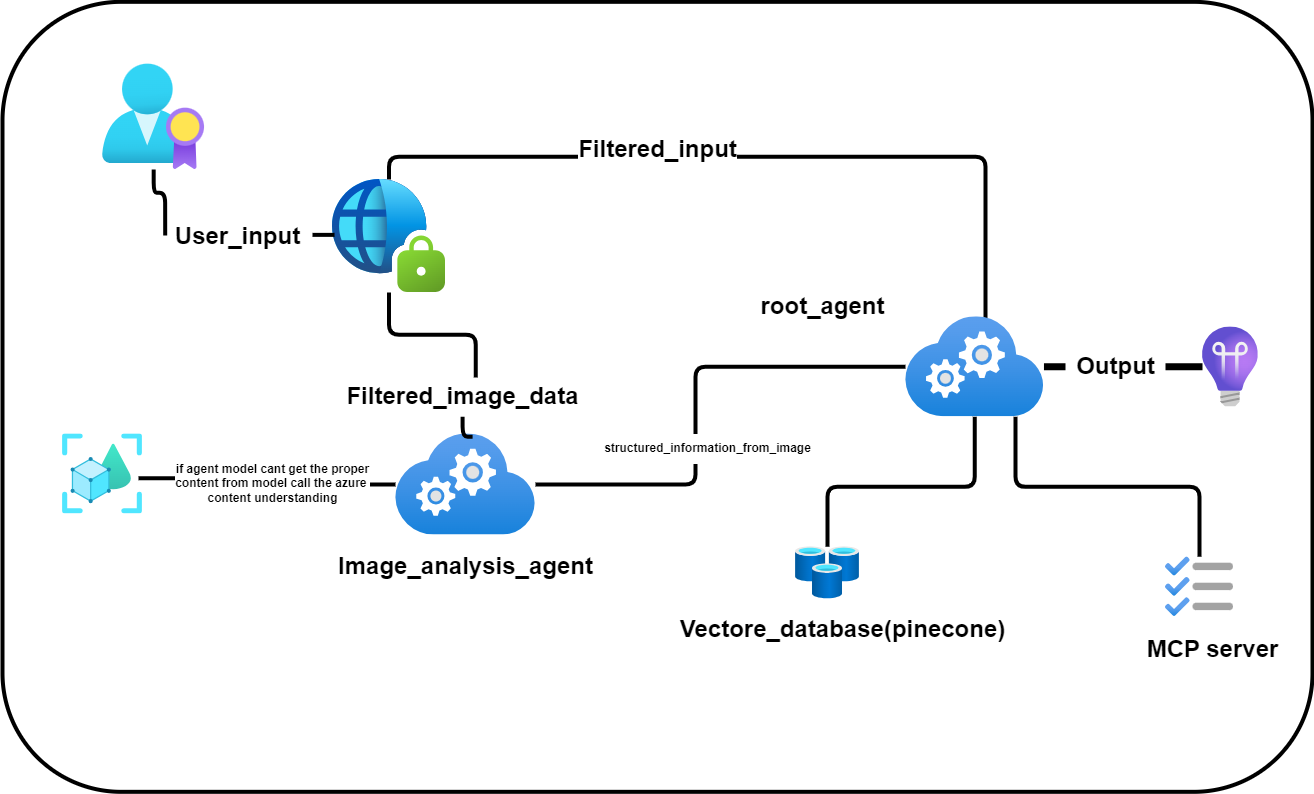

The diagram above was exported from draw.io. Its source (the exported page's mxGraphModel, read from the mxfile embedded in the PNG):
<mxGraphModel dx="1909" dy="1129" grid="1" gridSize="10" guides="1" tooltips="1" connect="1" arrows="1" fold="1" page="1" pageScale="1" pageWidth="1654" pageHeight="1169" math="0" shadow="0">
  <root>
    <mxCell id="0" />
    <mxCell id="1" parent="0" />
    <mxCell id="ukfU_5XHEB7GZYKDMBYw-40" value="" style="rounded=1;whiteSpace=wrap;html=1;fontFamily=Helvetica;fontSize=11;fontColor=default;labelBackgroundColor=default;fillColor=none;strokeColor=default;strokeWidth=4;perimeterSpacing=8;" vertex="1" parent="1">
      <mxGeometry x="190" y="242.32999999999998" width="1310" height="790" as="geometry" />
    </mxCell>
    <mxCell id="ukfU_5XHEB7GZYKDMBYw-13" style="edgeStyle=orthogonalEdgeStyle;rounded=1;orthogonalLoop=1;jettySize=auto;html=1;endArrow=none;endFill=0;strokeColor=default;jumpSize=12;strokeWidth=4;flowAnimation=0;shadow=0;curved=0;exitX=0.018;exitY=0.49;exitDx=0;exitDy=0;exitPerimeter=0;" edge="1" parent="1" source="ukfU_5XHEB7GZYKDMBYw-22" target="ukfU_5XHEB7GZYKDMBYw-10">
      <mxGeometry relative="1" as="geometry">
        <mxPoint x="721.81" y="347.332" as="sourcePoint" />
        <mxPoint x="713" y="287.33" as="targetPoint" />
        <Array as="points" />
      </mxGeometry>
    </mxCell>
    <mxCell id="ukfU_5XHEB7GZYKDMBYw-19" style="edgeStyle=orthogonalEdgeStyle;shape=connector;rounded=1;jumpSize=12;orthogonalLoop=1;jettySize=auto;html=1;strokeColor=default;strokeWidth=4;align=center;verticalAlign=middle;fontFamily=Helvetica;fontSize=11;fontColor=default;labelBackgroundColor=default;endArrow=none;endFill=0;curved=0;" edge="1" parent="1" source="ukfU_5XHEB7GZYKDMBYw-26" target="ukfU_5XHEB7GZYKDMBYw-9">
      <mxGeometry relative="1" as="geometry">
        <Array as="points">
          <mxPoint x="883" y="607.33" />
        </Array>
      </mxGeometry>
    </mxCell>
    <mxCell id="ukfU_5XHEB7GZYKDMBYw-6" value="" style="image;aspect=fixed;html=1;points=[];align=center;fontSize=12;image=img/lib/azure2/databases/Cache_Redis.svg;" vertex="1" parent="1">
      <mxGeometry x="983" y="787.33" width="64" height="52" as="geometry" />
    </mxCell>
    <mxCell id="ukfU_5XHEB7GZYKDMBYw-7" value="" style="image;aspect=fixed;html=1;points=[];align=center;fontSize=12;image=img/lib/azure2/general/Backlog.svg;" vertex="1" parent="1">
      <mxGeometry x="1353" y="797.33" width="68" height="60" as="geometry" />
    </mxCell>
    <mxCell id="ukfU_5XHEB7GZYKDMBYw-8" value="" style="image;aspect=fixed;html=1;points=[];align=center;fontSize=12;image=img/lib/azure2/compute/Cloud_Services_Classic.svg;" vertex="1" parent="1">
      <mxGeometry x="583" y="674.38" width="140" height="101.11" as="geometry" />
    </mxCell>
    <mxCell id="ukfU_5XHEB7GZYKDMBYw-15" style="edgeStyle=orthogonalEdgeStyle;shape=connector;rounded=1;jumpSize=12;orthogonalLoop=1;jettySize=auto;html=1;strokeColor=default;strokeWidth=4;align=center;verticalAlign=middle;fontFamily=Helvetica;fontSize=11;fontColor=default;labelBackgroundColor=default;endArrow=none;endFill=0;exitX=0.578;exitY=0.6;exitDx=0;exitDy=0;exitPerimeter=0;curved=0;" edge="1" parent="1" source="ukfU_5XHEB7GZYKDMBYw-9" target="ukfU_5XHEB7GZYKDMBYw-11">
      <mxGeometry relative="1" as="geometry">
        <Array as="points">
          <mxPoint x="1173" y="397.33" />
        </Array>
      </mxGeometry>
    </mxCell>
    <mxCell id="ukfU_5XHEB7GZYKDMBYw-16" style="edgeStyle=orthogonalEdgeStyle;shape=connector;rounded=1;jumpSize=12;orthogonalLoop=1;jettySize=auto;html=1;strokeColor=default;strokeWidth=4;align=center;verticalAlign=middle;fontFamily=Helvetica;fontSize=11;fontColor=default;labelBackgroundColor=default;endArrow=none;endFill=0;curved=0;" edge="1" parent="1" source="ukfU_5XHEB7GZYKDMBYw-9" target="ukfU_5XHEB7GZYKDMBYw-6">
      <mxGeometry relative="1" as="geometry">
        <mxPoint x="1123" y="717.33" as="sourcePoint" />
        <Array as="points">
          <mxPoint x="1162" y="727.33" />
          <mxPoint x="1015" y="727.33" />
        </Array>
      </mxGeometry>
    </mxCell>
    <mxCell id="ukfU_5XHEB7GZYKDMBYw-17" style="edgeStyle=orthogonalEdgeStyle;shape=connector;rounded=1;jumpSize=12;orthogonalLoop=1;jettySize=auto;html=1;strokeColor=default;strokeWidth=4;align=center;verticalAlign=middle;fontFamily=Helvetica;fontSize=11;fontColor=default;labelBackgroundColor=default;endArrow=none;endFill=0;" edge="1" parent="1" source="ukfU_5XHEB7GZYKDMBYw-9" target="ukfU_5XHEB7GZYKDMBYw-7">
      <mxGeometry relative="1" as="geometry">
        <Array as="points">
          <mxPoint x="1203" y="727.33" />
          <mxPoint x="1387" y="727.33" />
        </Array>
      </mxGeometry>
    </mxCell>
    <mxCell id="ukfU_5XHEB7GZYKDMBYw-21" style="edgeStyle=orthogonalEdgeStyle;shape=connector;rounded=1;jumpSize=12;orthogonalLoop=1;jettySize=auto;html=1;strokeColor=default;strokeWidth=7;align=center;verticalAlign=middle;fontFamily=Helvetica;fontSize=11;fontColor=default;labelBackgroundColor=default;endArrow=none;endFill=0;" edge="1" parent="1" source="ukfU_5XHEB7GZYKDMBYw-30" target="ukfU_5XHEB7GZYKDMBYw-20">
      <mxGeometry relative="1" as="geometry" />
    </mxCell>
    <mxCell id="ukfU_5XHEB7GZYKDMBYw-9" value="" style="image;aspect=fixed;html=1;points=[];align=center;fontSize=12;image=img/lib/azure2/compute/Cloud_Services_Classic.svg;" vertex="1" parent="1">
      <mxGeometry x="1093" y="557.33" width="138.46" height="100" as="geometry" />
    </mxCell>
    <mxCell id="ukfU_5XHEB7GZYKDMBYw-10" value="" style="image;aspect=fixed;html=1;points=[];align=center;fontSize=12;image=img/lib/azure2/identity/AAD_Licenses.svg;" vertex="1" parent="1">
      <mxGeometry x="290" y="304.66999999999996" width="102.23" height="105.33" as="geometry" />
    </mxCell>
    <mxCell id="ukfU_5XHEB7GZYKDMBYw-14" style="edgeStyle=orthogonalEdgeStyle;shape=connector;rounded=1;jumpSize=12;orthogonalLoop=1;jettySize=auto;html=1;entryX=0.551;entryY=0.015;entryDx=0;entryDy=0;entryPerimeter=0;strokeColor=default;strokeWidth=4;align=center;verticalAlign=middle;fontFamily=Helvetica;fontSize=11;fontColor=default;labelBackgroundColor=default;endArrow=none;endFill=0;curved=0;" edge="1" parent="1" source="ukfU_5XHEB7GZYKDMBYw-25" target="ukfU_5XHEB7GZYKDMBYw-8">
      <mxGeometry relative="1" as="geometry" />
    </mxCell>
    <mxCell id="ukfU_5XHEB7GZYKDMBYw-11" value="" style="image;aspect=fixed;html=1;points=[];align=center;fontSize=12;image=img/lib/azure2/identity/Entra_Private_Access.svg;" vertex="1" parent="1">
      <mxGeometry x="520" y="420" width="113" height="113" as="geometry" />
    </mxCell>
    <mxCell id="ukfU_5XHEB7GZYKDMBYw-20" value="" style="image;aspect=fixed;html=1;points=[];align=center;fontSize=12;image=img/lib/azure2/devops/Application_Insights.svg;fontFamily=Helvetica;fontColor=default;labelBackgroundColor=default;" vertex="1" parent="1">
      <mxGeometry x="1390" y="567.33" width="55.87" height="80" as="geometry" />
    </mxCell>
    <mxCell id="ukfU_5XHEB7GZYKDMBYw-23" value="&lt;font style=&quot;font-size: 24px;&quot;&gt;&lt;b&gt;Filtered_input&lt;/b&gt;&lt;/font&gt;" style="text;html=1;align=center;verticalAlign=middle;resizable=0;points=[];autosize=1;strokeColor=none;fillColor=none;fontFamily=Helvetica;fontSize=11;fontColor=default;labelBackgroundColor=default;" vertex="1" parent="1">
      <mxGeometry x="755" y="370" width="180" height="40" as="geometry" />
    </mxCell>
    <mxCell id="ukfU_5XHEB7GZYKDMBYw-27" value="&lt;font style=&quot;font-size: 24px;&quot;&gt;&lt;b&gt;Vectore_database(pinecone)&lt;/b&gt;&lt;/font&gt;" style="text;html=1;align=center;verticalAlign=middle;resizable=0;points=[];autosize=1;strokeColor=none;fillColor=none;fontFamily=Helvetica;fontSize=11;fontColor=default;labelBackgroundColor=default;" vertex="1" parent="1">
      <mxGeometry x="855" y="850" width="350" height="40" as="geometry" />
    </mxCell>
    <mxCell id="ukfU_5XHEB7GZYKDMBYw-28" value="&lt;font style=&quot;font-size: 24px;&quot;&gt;&lt;b&gt;Image_analysis_agent&lt;/b&gt;&lt;/font&gt;" style="text;html=1;align=center;verticalAlign=middle;resizable=0;points=[];autosize=1;strokeColor=none;fillColor=none;fontFamily=Helvetica;fontSize=11;fontColor=default;labelBackgroundColor=default;" vertex="1" parent="1">
      <mxGeometry x="513" y="787.33" width="280" height="40" as="geometry" />
    </mxCell>
    <mxCell id="ukfU_5XHEB7GZYKDMBYw-29" value="&lt;font style=&quot;font-size: 24px;&quot;&gt;&lt;b&gt;MCP server&lt;/b&gt;&lt;/font&gt;" style="text;html=1;align=center;verticalAlign=middle;resizable=0;points=[];autosize=1;strokeColor=none;fillColor=none;fontFamily=Helvetica;fontSize=11;fontColor=default;labelBackgroundColor=default;" vertex="1" parent="1">
      <mxGeometry x="1320" y="870" width="160" height="40" as="geometry" />
    </mxCell>
    <mxCell id="ukfU_5XHEB7GZYKDMBYw-31" value="" style="edgeStyle=orthogonalEdgeStyle;shape=connector;rounded=1;jumpSize=12;orthogonalLoop=1;jettySize=auto;html=1;entryX=0.551;entryY=0.015;entryDx=0;entryDy=0;entryPerimeter=0;strokeColor=default;strokeWidth=4;align=center;verticalAlign=middle;fontFamily=Helvetica;fontSize=11;fontColor=default;labelBackgroundColor=default;endArrow=none;endFill=0;curved=0;" edge="1" parent="1" source="ukfU_5XHEB7GZYKDMBYw-11" target="ukfU_5XHEB7GZYKDMBYw-25">
      <mxGeometry relative="1" as="geometry">
        <mxPoint x="577" y="533" as="sourcePoint" />
        <mxPoint x="660" y="676" as="targetPoint" />
      </mxGeometry>
    </mxCell>
    <mxCell id="ukfU_5XHEB7GZYKDMBYw-25" value="&lt;font style=&quot;font-size: 24px;&quot;&gt;&lt;b&gt;Filtered_image_data&lt;/b&gt;&lt;/font&gt;" style="text;html=1;align=center;verticalAlign=middle;resizable=0;points=[];autosize=1;strokeColor=none;fillColor=none;fontFamily=Helvetica;fontSize=11;fontColor=default;labelBackgroundColor=default;" vertex="1" parent="1">
      <mxGeometry x="520" y="617.33" width="260" height="40" as="geometry" />
    </mxCell>
    <mxCell id="ukfU_5XHEB7GZYKDMBYw-32" value="" style="edgeStyle=orthogonalEdgeStyle;shape=connector;rounded=1;jumpSize=12;orthogonalLoop=1;jettySize=auto;html=1;strokeColor=default;strokeWidth=4;align=center;verticalAlign=middle;fontFamily=Helvetica;fontSize=11;fontColor=default;labelBackgroundColor=default;endArrow=none;endFill=0;curved=0;" edge="1" parent="1" source="ukfU_5XHEB7GZYKDMBYw-8" target="ukfU_5XHEB7GZYKDMBYw-26">
      <mxGeometry relative="1" as="geometry">
        <mxPoint x="723" y="725" as="sourcePoint" />
        <mxPoint x="1093" y="607" as="targetPoint" />
        <Array as="points">
          <mxPoint x="883" y="725.33" />
        </Array>
      </mxGeometry>
    </mxCell>
    <mxCell id="ukfU_5XHEB7GZYKDMBYw-26" value="&lt;font style=&quot;font-size: 12px;&quot;&gt;&lt;b style=&quot;&quot;&gt;structured_information_from_image&lt;/b&gt;&lt;/font&gt;" style="text;html=1;align=center;verticalAlign=middle;resizable=0;points=[];autosize=1;strokeColor=none;fillColor=none;fontFamily=Helvetica;fontSize=11;fontColor=default;labelBackgroundColor=default;" vertex="1" parent="1">
      <mxGeometry x="780" y="674.38" width="230" height="30" as="geometry" />
    </mxCell>
    <mxCell id="ukfU_5XHEB7GZYKDMBYw-34" value="" style="edgeStyle=orthogonalEdgeStyle;shape=connector;rounded=1;jumpSize=12;orthogonalLoop=1;jettySize=auto;html=1;strokeColor=default;strokeWidth=7;align=center;verticalAlign=middle;fontFamily=Helvetica;fontSize=11;fontColor=default;labelBackgroundColor=default;endArrow=none;endFill=0;" edge="1" parent="1" source="ukfU_5XHEB7GZYKDMBYw-9" target="ukfU_5XHEB7GZYKDMBYw-30">
      <mxGeometry relative="1" as="geometry">
        <mxPoint x="1231" y="607" as="sourcePoint" />
        <mxPoint x="1390" y="607" as="targetPoint" />
      </mxGeometry>
    </mxCell>
    <mxCell id="ukfU_5XHEB7GZYKDMBYw-30" value="&lt;font style=&quot;font-size: 24px;&quot;&gt;&lt;b&gt;Output&lt;/b&gt;&lt;/font&gt;" style="text;html=1;align=center;verticalAlign=middle;resizable=0;points=[];autosize=1;strokeColor=none;fillColor=none;fontFamily=Helvetica;fontSize=11;fontColor=default;labelBackgroundColor=default;" vertex="1" parent="1">
      <mxGeometry x="1253" y="587.33" width="100" height="40" as="geometry" />
    </mxCell>
    <mxCell id="ukfU_5XHEB7GZYKDMBYw-35" value="&lt;font style=&quot;font-size: 24px;&quot;&gt;&lt;b&gt;root_agent&lt;/b&gt;&lt;/font&gt;" style="text;html=1;align=center;verticalAlign=middle;resizable=0;points=[];autosize=1;strokeColor=none;fillColor=none;fontFamily=Helvetica;fontSize=11;fontColor=default;labelBackgroundColor=default;" vertex="1" parent="1">
      <mxGeometry x="935" y="527.33" width="150" height="40" as="geometry" />
    </mxCell>
    <mxCell id="ukfU_5XHEB7GZYKDMBYw-36" value="" style="image;aspect=fixed;html=1;points=[];align=center;fontSize=12;image=img/lib/azure2/ai_machine_learning/Azure_Object_Understanding.svg;fontFamily=Helvetica;fontColor=default;labelBackgroundColor=default;" vertex="1" parent="1">
      <mxGeometry x="250" y="674.38" width="80" height="80" as="geometry" />
    </mxCell>
    <mxCell id="ukfU_5XHEB7GZYKDMBYw-37" value="" style="edgeStyle=orthogonalEdgeStyle;rounded=1;orthogonalLoop=1;jettySize=auto;html=1;endArrow=none;endFill=0;strokeColor=default;jumpSize=12;strokeWidth=4;flowAnimation=0;shadow=0;curved=0;exitX=0.018;exitY=0.49;exitDx=0;exitDy=0;exitPerimeter=0;" edge="1" parent="1" source="ukfU_5XHEB7GZYKDMBYw-11" target="ukfU_5XHEB7GZYKDMBYw-22">
      <mxGeometry relative="1" as="geometry">
        <mxPoint x="522" y="475" as="sourcePoint" />
        <mxPoint x="341" y="410" as="targetPoint" />
        <Array as="points">
          <mxPoint x="410" y="475" />
          <mxPoint x="380" y="475" />
        </Array>
      </mxGeometry>
    </mxCell>
    <mxCell id="ukfU_5XHEB7GZYKDMBYw-22" value="&lt;font style=&quot;font-size: 24px;&quot;&gt;&lt;b&gt;User_input&lt;/b&gt;&lt;/font&gt;" style="text;html=1;align=center;verticalAlign=middle;resizable=0;points=[];autosize=1;strokeColor=none;fillColor=none;fontFamily=Helvetica;fontSize=11;fontColor=default;labelBackgroundColor=default;" vertex="1" parent="1">
      <mxGeometry x="350" y="456.5" width="150" height="40" as="geometry" />
    </mxCell>
    <mxCell id="ukfU_5XHEB7GZYKDMBYw-38" style="edgeStyle=orthogonalEdgeStyle;shape=connector;curved=0;rounded=1;jumpSize=12;orthogonalLoop=1;jettySize=auto;html=1;entryX=0.95;entryY=0.554;entryDx=0;entryDy=0;entryPerimeter=0;strokeColor=default;strokeWidth=4;align=center;verticalAlign=middle;fontFamily=Helvetica;fontSize=11;fontColor=default;labelBackgroundColor=default;endArrow=none;endFill=0;" edge="1" parent="1" source="ukfU_5XHEB7GZYKDMBYw-8" target="ukfU_5XHEB7GZYKDMBYw-36">
      <mxGeometry relative="1" as="geometry" />
    </mxCell>
    <mxCell id="ukfU_5XHEB7GZYKDMBYw-39" value="&lt;font style=&quot;font-size: 12px;&quot;&gt;&lt;b style=&quot;&quot;&gt;if agent model cant get the proper&lt;/b&gt;&lt;/font&gt;&lt;div&gt;&lt;font style=&quot;font-size: 12px;&quot;&gt;&lt;b style=&quot;&quot;&gt;content from model call the azure&amp;nbsp;&lt;/b&gt;&lt;/font&gt;&lt;/div&gt;&lt;div&gt;&lt;font style=&quot;font-size: 12px;&quot;&gt;&lt;b style=&quot;&quot;&gt;content understanding&lt;/b&gt;&lt;/font&gt;&lt;/div&gt;" style="text;html=1;align=center;verticalAlign=middle;resizable=0;points=[];autosize=1;strokeColor=none;fillColor=none;fontFamily=Helvetica;fontSize=11;fontColor=default;labelBackgroundColor=default;" vertex="1" parent="1">
      <mxGeometry x="350" y="694.38" width="220" height="60" as="geometry" />
    </mxCell>
  </root>
</mxGraphModel>